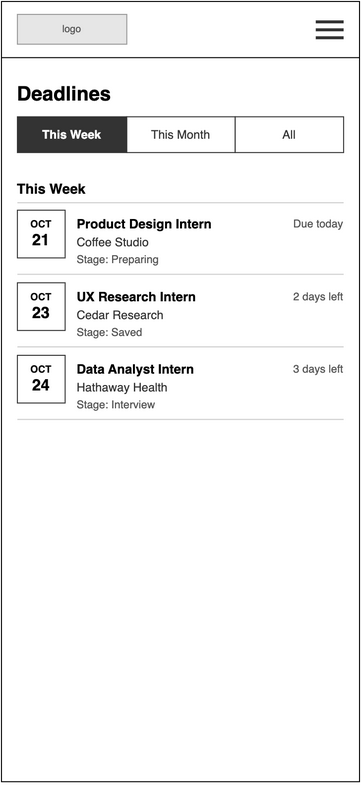

The diagram above was exported from draw.io. Its source (the exported page's mxGraphModel, read from the mxfile embedded in the PNG):
<mxGraphModel grid="1" page="0" gridSize="8" guides="1" tooltips="1" connect="1" arrows="1" fold="1" pageScale="1" pageWidth="850" pageHeight="1100" math="0" shadow="0">
  <root>
    <mxCell id="0" />
    <mxCell id="1" parent="0" />
    <mxCell id="wf19-2" parent="1" style="html=1;whiteSpace=wrap;fontFamily=Helvetica;rounded=0;fillColor=#FFFFFF;strokeColor=#000000;" value="" vertex="1">
      <mxGeometry height="785" width="360" as="geometry" />
    </mxCell>
    <mxCell id="wf19-3" parent="1" style="html=1;whiteSpace=wrap;fontFamily=Helvetica;rounded=0;fillColor=#E6E6E6;strokeColor=#999999;fontColor=#555555;fontSize=10;" value="logo" vertex="1">
      <mxGeometry height="30" width="110" x="16" y="13" as="geometry" />
    </mxCell>
    <mxCell id="wf19-4" parent="1" style="html=1;whiteSpace=wrap;fontFamily=Helvetica;rounded=0;fillColor=#333333;strokeColor=none;" value="" vertex="1">
      <mxGeometry height="3" width="28" x="316" y="19" as="geometry" />
    </mxCell>
    <mxCell id="wf19-5" parent="1" style="html=1;whiteSpace=wrap;fontFamily=Helvetica;rounded=0;fillColor=#333333;strokeColor=none;" value="" vertex="1">
      <mxGeometry height="3" width="28" x="316" y="27" as="geometry" />
    </mxCell>
    <mxCell id="wf19-6" parent="1" style="html=1;whiteSpace=wrap;fontFamily=Helvetica;rounded=0;fillColor=#333333;strokeColor=none;" value="" vertex="1">
      <mxGeometry height="3" width="28" x="316" y="35" as="geometry" />
    </mxCell>
    <mxCell id="wf19-7" parent="1" style="html=1;whiteSpace=wrap;fontFamily=Helvetica;fillColor=#000000;strokeColor=none;rounded=0;" value="" vertex="1">
      <mxGeometry height="1" width="360" y="56" as="geometry" />
    </mxCell>
    <mxCell id="wf19-8" parent="1" style="html=1;whiteSpace=wrap;fontFamily=Helvetica;text;strokeColor=none;fillColor=none;spacing=0;overflow=visible;fontSize=20;fontStyle=1;fontColor=#000000;align=left;verticalAlign=top;rounded=0;" value="Deadlines" vertex="1">
      <mxGeometry height="28" width="328" x="16" y="76" as="geometry" />
    </mxCell>
    <mxCell id="wf19-9" parent="1" style="html=1;whiteSpace=wrap;fontFamily=Helvetica;rounded=0;fontSize=12;fillColor=#333333;strokeColor=#333333;fontColor=#FFFFFF;fontStyle=1;" value="This Week" vertex="1">
      <mxGeometry height="36" width="110" x="16" y="116" as="geometry" />
    </mxCell>
    <mxCell id="wf19-10" parent="1" style="html=1;whiteSpace=wrap;fontFamily=Helvetica;rounded=0;fontSize=12;fillColor=#FFFFFF;strokeColor=#333333;fontColor=#333333;" value="This Month" vertex="1">
      <mxGeometry height="36" width="109" x="126" y="116" as="geometry" />
    </mxCell>
    <mxCell id="wf19-11" parent="1" style="html=1;whiteSpace=wrap;fontFamily=Helvetica;rounded=0;fontSize=12;fillColor=#FFFFFF;strokeColor=#333333;fontColor=#333333;" value="All" vertex="1">
      <mxGeometry height="36" width="109" x="235" y="116" as="geometry" />
    </mxCell>
    <mxCell id="wf19-12" parent="1" style="html=1;whiteSpace=wrap;fontFamily=Helvetica;text;strokeColor=none;fillColor=none;spacing=0;overflow=visible;fontSize=14;fontStyle=1;fontColor=#000000;align=left;verticalAlign=top;rounded=0;" value="This Week" vertex="1">
      <mxGeometry height="18" width="328" x="16" y="176" as="geometry" />
    </mxCell>
    <mxCell id="wf19-13" parent="1" style="html=1;whiteSpace=wrap;fontFamily=Helvetica;rounded=0;fillColor=#CCCCCC;strokeColor=none;" value="" vertex="1">
      <mxGeometry height="1" width="328" x="16" y="202" as="geometry" />
    </mxCell>
    <mxCell id="wf19-14" parent="1" style="html=1;whiteSpace=wrap;fontFamily=Helvetica;rounded=0;fillColor=#FFFFFF;strokeColor=#333333;fontSize=10;" value="&lt;b&gt;OCT&lt;/b&gt;&lt;br&gt;&lt;font style='font-size:16px'&gt;&lt;b&gt;21&lt;/b&gt;&lt;/font&gt;" vertex="1">
      <mxGeometry height="48" width="48" x="16" y="210" as="geometry" />
    </mxCell>
    <mxCell id="wf19-15" parent="1" style="html=1;whiteSpace=wrap;fontFamily=Helvetica;text;strokeColor=none;fillColor=none;spacing=0;overflow=visible;fontSize=13;fontStyle=1;fontColor=#000000;align=left;verticalAlign=top;rounded=0;" value="Product Design Intern" vertex="1">
      <mxGeometry height="18" width="190" x="76" y="212" as="geometry" />
    </mxCell>
    <mxCell id="wf19-16" parent="1" style="html=1;whiteSpace=wrap;fontFamily=Helvetica;text;strokeColor=none;fillColor=none;spacing=0;overflow=visible;fontSize=12;fontStyle=0;fontColor=#333333;align=left;verticalAlign=top;rounded=0;" value="Coffee Studio" vertex="1">
      <mxGeometry height="16" width="190" x="76" y="231" as="geometry" />
    </mxCell>
    <mxCell id="wf19-17" parent="1" style="html=1;whiteSpace=wrap;fontFamily=Helvetica;text;strokeColor=none;fillColor=none;spacing=0;overflow=visible;fontSize=11;fontStyle=0;fontColor=#555555;align=left;verticalAlign=top;rounded=0;" value="Stage: Preparing" vertex="1">
      <mxGeometry height="16" width="190" x="76" y="249" as="geometry" />
    </mxCell>
    <mxCell id="wf19-18" parent="1" style="html=1;whiteSpace=wrap;fontFamily=Helvetica;text;strokeColor=none;fillColor=none;spacing=0;overflow=visible;fontSize=11;fontStyle=0;fontColor=#555555;align=right;verticalAlign=top;rounded=0;" value="Due today" vertex="1">
      <mxGeometry height="16" width="80" x="264" y="213" as="geometry" />
    </mxCell>
    <mxCell id="wf19-19" parent="1" style="html=1;whiteSpace=wrap;fontFamily=Helvetica;rounded=0;fillColor=#CCCCCC;strokeColor=none;" value="" vertex="1">
      <mxGeometry height="1" width="328" x="16" y="274" as="geometry" />
    </mxCell>
    <mxCell id="wf19-20" parent="1" style="html=1;whiteSpace=wrap;fontFamily=Helvetica;rounded=0;fillColor=#FFFFFF;strokeColor=#333333;fontSize=10;" value="&lt;b&gt;OCT&lt;/b&gt;&lt;br&gt;&lt;font style='font-size:16px'&gt;&lt;b&gt;23&lt;/b&gt;&lt;/font&gt;" vertex="1">
      <mxGeometry height="48" width="48" x="16" y="283" as="geometry" />
    </mxCell>
    <mxCell id="wf19-21" parent="1" style="html=1;whiteSpace=wrap;fontFamily=Helvetica;text;strokeColor=none;fillColor=none;spacing=0;overflow=visible;fontSize=13;fontStyle=1;fontColor=#000000;align=left;verticalAlign=top;rounded=0;" value="UX Research Intern" vertex="1">
      <mxGeometry height="18" width="190" x="76" y="285" as="geometry" />
    </mxCell>
    <mxCell id="wf19-22" parent="1" style="html=1;whiteSpace=wrap;fontFamily=Helvetica;text;strokeColor=none;fillColor=none;spacing=0;overflow=visible;fontSize=12;fontStyle=0;fontColor=#333333;align=left;verticalAlign=top;rounded=0;" value="Cedar Research" vertex="1">
      <mxGeometry height="16" width="190" x="76" y="304" as="geometry" />
    </mxCell>
    <mxCell id="wf19-23" parent="1" style="html=1;whiteSpace=wrap;fontFamily=Helvetica;text;strokeColor=none;fillColor=none;spacing=0;overflow=visible;fontSize=11;fontStyle=0;fontColor=#555555;align=left;verticalAlign=top;rounded=0;" value="Stage: Saved" vertex="1">
      <mxGeometry height="16" width="190" x="76" y="322" as="geometry" />
    </mxCell>
    <mxCell id="wf19-24" parent="1" style="html=1;whiteSpace=wrap;fontFamily=Helvetica;text;strokeColor=none;fillColor=none;spacing=0;overflow=visible;fontSize=11;fontStyle=0;fontColor=#555555;align=right;verticalAlign=top;rounded=0;" value="2 days left" vertex="1">
      <mxGeometry height="16" width="80" x="264" y="286" as="geometry" />
    </mxCell>
    <mxCell id="wf19-25" parent="1" style="html=1;whiteSpace=wrap;fontFamily=Helvetica;rounded=0;fillColor=#CCCCCC;strokeColor=none;" value="" vertex="1">
      <mxGeometry height="1" width="328" x="16" y="347" as="geometry" />
    </mxCell>
    <mxCell id="wf19-26" parent="1" style="html=1;whiteSpace=wrap;fontFamily=Helvetica;rounded=0;fillColor=#FFFFFF;strokeColor=#333333;fontSize=10;" value="&lt;b&gt;OCT&lt;/b&gt;&lt;br&gt;&lt;font style='font-size:16px'&gt;&lt;b&gt;24&lt;/b&gt;&lt;/font&gt;" vertex="1">
      <mxGeometry height="48" width="48" x="16" y="356" as="geometry" />
    </mxCell>
    <mxCell id="wf19-27" parent="1" style="html=1;whiteSpace=wrap;fontFamily=Helvetica;text;strokeColor=none;fillColor=none;spacing=0;overflow=visible;fontSize=13;fontStyle=1;fontColor=#000000;align=left;verticalAlign=top;rounded=0;" value="Data Analyst Intern" vertex="1">
      <mxGeometry height="18" width="190" x="76" y="358" as="geometry" />
    </mxCell>
    <mxCell id="wf19-28" parent="1" style="html=1;whiteSpace=wrap;fontFamily=Helvetica;text;strokeColor=none;fillColor=none;spacing=0;overflow=visible;fontSize=12;fontStyle=0;fontColor=#333333;align=left;verticalAlign=top;rounded=0;" value="Hathaway Health" vertex="1">
      <mxGeometry height="16" width="190" x="76" y="377" as="geometry" />
    </mxCell>
    <mxCell id="wf19-29" parent="1" style="html=1;whiteSpace=wrap;fontFamily=Helvetica;text;strokeColor=none;fillColor=none;spacing=0;overflow=visible;fontSize=11;fontStyle=0;fontColor=#555555;align=left;verticalAlign=top;rounded=0;" value="Stage: Interview" vertex="1">
      <mxGeometry height="16" width="190" x="76" y="395" as="geometry" />
    </mxCell>
    <mxCell id="wf19-30" parent="1" style="html=1;whiteSpace=wrap;fontFamily=Helvetica;text;strokeColor=none;fillColor=none;spacing=0;overflow=visible;fontSize=11;fontStyle=0;fontColor=#555555;align=right;verticalAlign=top;rounded=0;" value="3 days left" vertex="1">
      <mxGeometry height="16" width="80" x="264" y="359" as="geometry" />
    </mxCell>
    <mxCell id="wf19-31" parent="1" style="html=1;whiteSpace=wrap;fontFamily=Helvetica;rounded=0;fillColor=#CCCCCC;strokeColor=none;" value="" vertex="1">
      <mxGeometry height="1" width="328" x="16" y="420" as="geometry" />
    </mxCell>
  </root>
</mxGraphModel>